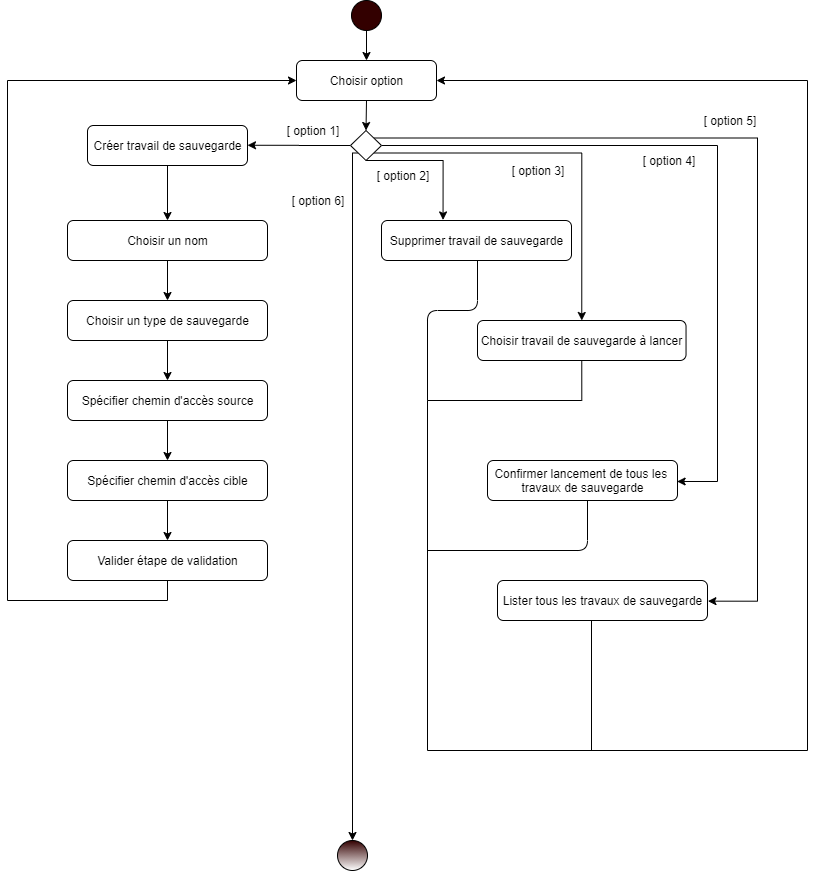

The diagram above was exported from draw.io. Its source (the exported page's mxGraphModel, read from the mxfile embedded in the PNG):
<mxGraphModel dx="1024" dy="584" grid="1" gridSize="10" guides="1" tooltips="1" connect="1" arrows="1" fold="1" page="1" pageScale="1" pageWidth="827" pageHeight="1169" math="0" shadow="0">
  <root>
    <mxCell id="0" />
    <mxCell id="1" parent="0" />
    <mxCell id="tZqPk9l4S-TipIihrlvE-74" style="edgeStyle=orthogonalEdgeStyle;rounded=0;orthogonalLoop=1;jettySize=auto;html=1;exitX=0.5;exitY=1;exitDx=0;exitDy=0;entryX=0.5;entryY=0;entryDx=0;entryDy=0;" parent="1" source="tZqPk9l4S-TipIihrlvE-1" target="tZqPk9l4S-TipIihrlvE-2" edge="1">
      <mxGeometry relative="1" as="geometry" />
    </mxCell>
    <mxCell id="tZqPk9l4S-TipIihrlvE-1" value="" style="ellipse;whiteSpace=wrap;html=1;aspect=fixed;fillColor=#330000;" parent="1" vertex="1">
      <mxGeometry x="354" y="20" width="30" height="30" as="geometry" />
    </mxCell>
    <mxCell id="tZqPk9l4S-TipIihrlvE-75" style="edgeStyle=orthogonalEdgeStyle;rounded=0;orthogonalLoop=1;jettySize=auto;html=1;exitX=0.5;exitY=1;exitDx=0;exitDy=0;entryX=0.5;entryY=0;entryDx=0;entryDy=0;" parent="1" source="tZqPk9l4S-TipIihrlvE-2" target="tZqPk9l4S-TipIihrlvE-4" edge="1">
      <mxGeometry relative="1" as="geometry" />
    </mxCell>
    <mxCell id="tZqPk9l4S-TipIihrlvE-2" value="" style="rounded=1;whiteSpace=wrap;html=1;fillColor=#FFFFFF;" parent="1" vertex="1">
      <mxGeometry x="299" y="80" width="140" height="40" as="geometry" />
    </mxCell>
    <mxCell id="tZqPk9l4S-TipIihrlvE-3" value="Choisir option" style="text;html=1;resizable=0;autosize=1;align=center;verticalAlign=middle;points=[];fillColor=none;strokeColor=none;rounded=0;" parent="1" vertex="1">
      <mxGeometry x="324" y="90" width="90" height="20" as="geometry" />
    </mxCell>
    <mxCell id="tZqPk9l4S-TipIihrlvE-37" style="edgeStyle=orthogonalEdgeStyle;rounded=0;orthogonalLoop=1;jettySize=auto;html=1;exitX=0;exitY=0.5;exitDx=0;exitDy=0;" parent="1" source="tZqPk9l4S-TipIihrlvE-4" edge="1">
      <mxGeometry relative="1" as="geometry">
        <mxPoint x="250" y="164.76470588235293" as="targetPoint" />
      </mxGeometry>
    </mxCell>
    <mxCell id="tZqPk9l4S-TipIihrlvE-40" style="edgeStyle=orthogonalEdgeStyle;rounded=0;orthogonalLoop=1;jettySize=auto;html=1;entryX=0.324;entryY=-0.014;entryDx=0;entryDy=0;entryPerimeter=0;exitX=0.5;exitY=1;exitDx=0;exitDy=0;" parent="1" source="tZqPk9l4S-TipIihrlvE-4" target="tZqPk9l4S-TipIihrlvE-6" edge="1">
      <mxGeometry relative="1" as="geometry">
        <mxPoint x="390" y="190" as="sourcePoint" />
        <Array as="points">
          <mxPoint x="446" y="180" />
        </Array>
      </mxGeometry>
    </mxCell>
    <mxCell id="tZqPk9l4S-TipIihrlvE-56" style="edgeStyle=orthogonalEdgeStyle;rounded=0;orthogonalLoop=1;jettySize=auto;html=1;exitX=1;exitY=1;exitDx=0;exitDy=0;entryX=0.5;entryY=0;entryDx=0;entryDy=0;" parent="1" source="tZqPk9l4S-TipIihrlvE-4" target="tZqPk9l4S-TipIihrlvE-51" edge="1">
      <mxGeometry relative="1" as="geometry">
        <Array as="points">
          <mxPoint x="585" y="173" />
        </Array>
      </mxGeometry>
    </mxCell>
    <mxCell id="tZqPk9l4S-TipIihrlvE-61" style="edgeStyle=orthogonalEdgeStyle;rounded=0;orthogonalLoop=1;jettySize=auto;html=1;exitX=1;exitY=0.5;exitDx=0;exitDy=0;entryX=0.998;entryY=0.533;entryDx=0;entryDy=0;entryPerimeter=0;" parent="1" source="tZqPk9l4S-TipIihrlvE-4" target="tZqPk9l4S-TipIihrlvE-49" edge="1">
      <mxGeometry relative="1" as="geometry">
        <Array as="points">
          <mxPoint x="720" y="165" />
          <mxPoint x="720" y="501" />
        </Array>
      </mxGeometry>
    </mxCell>
    <mxCell id="tZqPk9l4S-TipIihrlvE-63" style="edgeStyle=orthogonalEdgeStyle;rounded=0;orthogonalLoop=1;jettySize=auto;html=1;exitX=1;exitY=0;exitDx=0;exitDy=0;entryX=1.002;entryY=0.533;entryDx=0;entryDy=0;entryPerimeter=0;" parent="1" source="tZqPk9l4S-TipIihrlvE-4" target="tZqPk9l4S-TipIihrlvE-59" edge="1">
      <mxGeometry relative="1" as="geometry">
        <Array as="points">
          <mxPoint x="760" y="158" />
          <mxPoint x="760" y="621" />
        </Array>
      </mxGeometry>
    </mxCell>
    <mxCell id="tZqPk9l4S-TipIihrlvE-71" style="edgeStyle=orthogonalEdgeStyle;rounded=0;orthogonalLoop=1;jettySize=auto;html=1;exitX=0;exitY=1;exitDx=0;exitDy=0;entryX=0.5;entryY=0;entryDx=0;entryDy=0;" parent="1" source="tZqPk9l4S-TipIihrlvE-4" target="tZqPk9l4S-TipIihrlvE-5" edge="1">
      <mxGeometry relative="1" as="geometry">
        <Array as="points">
          <mxPoint x="355" y="173" />
        </Array>
      </mxGeometry>
    </mxCell>
    <mxCell id="tZqPk9l4S-TipIihrlvE-4" value="" style="rhombus;whiteSpace=wrap;html=1;fillColor=#FFFFFF;" parent="1" vertex="1">
      <mxGeometry x="353" y="150" width="31" height="30" as="geometry" />
    </mxCell>
    <mxCell id="tZqPk9l4S-TipIihrlvE-5" value="" style="ellipse;whiteSpace=wrap;html=1;aspect=fixed;fillColor=#330000;shadow=0;sketch=0;gradientColor=#ffffff;" parent="1" vertex="1">
      <mxGeometry x="340" y="860" width="30" height="30" as="geometry" />
    </mxCell>
    <mxCell id="tZqPk9l4S-TipIihrlvE-10" value="" style="group" parent="1" vertex="1" connectable="0">
      <mxGeometry x="90" y="145" width="160" height="40" as="geometry" />
    </mxCell>
    <mxCell id="tZqPk9l4S-TipIihrlvE-7" value="" style="rounded=1;whiteSpace=wrap;html=1;fillColor=#FFFFFF;" parent="tZqPk9l4S-TipIihrlvE-10" vertex="1">
      <mxGeometry width="160" height="40" as="geometry" />
    </mxCell>
    <mxCell id="tZqPk9l4S-TipIihrlvE-9" value="Créer travail de sauvegarde" style="text;html=1;resizable=0;autosize=1;align=center;verticalAlign=middle;points=[];fillColor=none;strokeColor=none;rounded=0;" parent="tZqPk9l4S-TipIihrlvE-10" vertex="1">
      <mxGeometry y="10" width="160" height="20" as="geometry" />
    </mxCell>
    <mxCell id="tZqPk9l4S-TipIihrlvE-13" value="" style="group" parent="1" vertex="1" connectable="0">
      <mxGeometry x="384" y="240" width="190" height="40" as="geometry" />
    </mxCell>
    <mxCell id="tZqPk9l4S-TipIihrlvE-6" value="" style="rounded=1;whiteSpace=wrap;html=1;fillColor=#FFFFFF;" parent="tZqPk9l4S-TipIihrlvE-13" vertex="1">
      <mxGeometry width="190" height="40" as="geometry" />
    </mxCell>
    <mxCell id="tZqPk9l4S-TipIihrlvE-8" value="Supprimer travail de sauvegarde" style="text;html=1;resizable=0;autosize=1;align=center;verticalAlign=middle;points=[];fillColor=none;strokeColor=none;rounded=0;" parent="tZqPk9l4S-TipIihrlvE-13" vertex="1">
      <mxGeometry y="10" width="190" height="20" as="geometry" />
    </mxCell>
    <mxCell id="tZqPk9l4S-TipIihrlvE-14" value="" style="group" parent="1" vertex="1" connectable="0">
      <mxGeometry x="70" y="240" width="200" height="40" as="geometry" />
    </mxCell>
    <mxCell id="tZqPk9l4S-TipIihrlvE-15" value="" style="rounded=1;whiteSpace=wrap;html=1;fillColor=#FFFFFF;" parent="tZqPk9l4S-TipIihrlvE-14" vertex="1">
      <mxGeometry width="200" height="40" as="geometry" />
    </mxCell>
    <mxCell id="tZqPk9l4S-TipIihrlvE-16" value="Choisir un nom" style="text;html=1;resizable=0;autosize=1;align=center;verticalAlign=middle;points=[];fillColor=none;strokeColor=none;rounded=0;" parent="tZqPk9l4S-TipIihrlvE-14" vertex="1">
      <mxGeometry x="50" y="10" width="100" height="20" as="geometry" />
    </mxCell>
    <mxCell id="tZqPk9l4S-TipIihrlvE-17" value="" style="group" parent="1" vertex="1" connectable="0">
      <mxGeometry x="70" y="320" width="200" height="40" as="geometry" />
    </mxCell>
    <mxCell id="tZqPk9l4S-TipIihrlvE-18" value="" style="rounded=1;whiteSpace=wrap;html=1;fillColor=#FFFFFF;" parent="tZqPk9l4S-TipIihrlvE-17" vertex="1">
      <mxGeometry width="200" height="40" as="geometry" />
    </mxCell>
    <mxCell id="tZqPk9l4S-TipIihrlvE-19" value="Choisir un type de sauvegarde" style="text;html=1;resizable=0;autosize=1;align=center;verticalAlign=middle;points=[];fillColor=none;strokeColor=none;rounded=0;" parent="tZqPk9l4S-TipIihrlvE-17" vertex="1">
      <mxGeometry x="10" y="10" width="180" height="20" as="geometry" />
    </mxCell>
    <mxCell id="tZqPk9l4S-TipIihrlvE-20" value="" style="group" parent="1" vertex="1" connectable="0">
      <mxGeometry x="70" y="400" width="200" height="40" as="geometry" />
    </mxCell>
    <mxCell id="tZqPk9l4S-TipIihrlvE-21" value="" style="rounded=1;whiteSpace=wrap;html=1;fillColor=#FFFFFF;" parent="tZqPk9l4S-TipIihrlvE-20" vertex="1">
      <mxGeometry width="200" height="40" as="geometry" />
    </mxCell>
    <mxCell id="tZqPk9l4S-TipIihrlvE-22" value="Spécifier chemin d'accès source" style="text;html=1;resizable=0;autosize=1;align=center;verticalAlign=middle;points=[];fillColor=none;strokeColor=none;rounded=0;" parent="tZqPk9l4S-TipIihrlvE-20" vertex="1">
      <mxGeometry x="5" y="10" width="190" height="20" as="geometry" />
    </mxCell>
    <mxCell id="tZqPk9l4S-TipIihrlvE-23" value="" style="group" parent="1" vertex="1" connectable="0">
      <mxGeometry x="70" y="480" width="200" height="40" as="geometry" />
    </mxCell>
    <mxCell id="tZqPk9l4S-TipIihrlvE-24" value="" style="rounded=1;whiteSpace=wrap;html=1;fillColor=#FFFFFF;" parent="tZqPk9l4S-TipIihrlvE-23" vertex="1">
      <mxGeometry width="200" height="40" as="geometry" />
    </mxCell>
    <mxCell id="tZqPk9l4S-TipIihrlvE-25" value="Spécifier chemin d'accès cible" style="text;html=1;resizable=0;autosize=1;align=center;verticalAlign=middle;points=[];fillColor=none;strokeColor=none;rounded=0;" parent="tZqPk9l4S-TipIihrlvE-23" vertex="1">
      <mxGeometry x="10" y="10" width="180" height="20" as="geometry" />
    </mxCell>
    <mxCell id="tZqPk9l4S-TipIihrlvE-26" value="" style="group" parent="1" vertex="1" connectable="0">
      <mxGeometry x="70" y="560" width="200" height="40" as="geometry" />
    </mxCell>
    <mxCell id="tZqPk9l4S-TipIihrlvE-27" value="" style="rounded=1;whiteSpace=wrap;html=1;fillColor=#FFFFFF;" parent="tZqPk9l4S-TipIihrlvE-26" vertex="1">
      <mxGeometry width="200" height="40" as="geometry" />
    </mxCell>
    <mxCell id="tZqPk9l4S-TipIihrlvE-28" value="Valider étape de validation" style="text;html=1;resizable=0;autosize=1;align=center;verticalAlign=middle;points=[];fillColor=none;strokeColor=none;rounded=0;" parent="tZqPk9l4S-TipIihrlvE-26" vertex="1">
      <mxGeometry x="20" y="10" width="160" height="20" as="geometry" />
    </mxCell>
    <mxCell id="tZqPk9l4S-TipIihrlvE-31" style="edgeStyle=orthogonalEdgeStyle;rounded=0;orthogonalLoop=1;jettySize=auto;html=1;exitX=0.5;exitY=1;exitDx=0;exitDy=0;entryX=0.5;entryY=0;entryDx=0;entryDy=0;" parent="1" source="tZqPk9l4S-TipIihrlvE-7" target="tZqPk9l4S-TipIihrlvE-15" edge="1">
      <mxGeometry relative="1" as="geometry" />
    </mxCell>
    <mxCell id="tZqPk9l4S-TipIihrlvE-32" style="edgeStyle=orthogonalEdgeStyle;rounded=0;orthogonalLoop=1;jettySize=auto;html=1;exitX=0.5;exitY=1;exitDx=0;exitDy=0;entryX=0.5;entryY=0;entryDx=0;entryDy=0;" parent="1" source="tZqPk9l4S-TipIihrlvE-15" target="tZqPk9l4S-TipIihrlvE-18" edge="1">
      <mxGeometry relative="1" as="geometry" />
    </mxCell>
    <mxCell id="tZqPk9l4S-TipIihrlvE-33" style="edgeStyle=orthogonalEdgeStyle;rounded=0;orthogonalLoop=1;jettySize=auto;html=1;exitX=0.5;exitY=1;exitDx=0;exitDy=0;entryX=0.5;entryY=0;entryDx=0;entryDy=0;" parent="1" source="tZqPk9l4S-TipIihrlvE-18" target="tZqPk9l4S-TipIihrlvE-21" edge="1">
      <mxGeometry relative="1" as="geometry" />
    </mxCell>
    <mxCell id="tZqPk9l4S-TipIihrlvE-34" style="edgeStyle=orthogonalEdgeStyle;rounded=0;orthogonalLoop=1;jettySize=auto;html=1;exitX=0.5;exitY=1;exitDx=0;exitDy=0;entryX=0.5;entryY=0;entryDx=0;entryDy=0;" parent="1" source="tZqPk9l4S-TipIihrlvE-21" target="tZqPk9l4S-TipIihrlvE-24" edge="1">
      <mxGeometry relative="1" as="geometry" />
    </mxCell>
    <mxCell id="tZqPk9l4S-TipIihrlvE-35" style="edgeStyle=orthogonalEdgeStyle;rounded=0;orthogonalLoop=1;jettySize=auto;html=1;exitX=0.5;exitY=1;exitDx=0;exitDy=0;entryX=0.5;entryY=0;entryDx=0;entryDy=0;" parent="1" source="tZqPk9l4S-TipIihrlvE-24" target="tZqPk9l4S-TipIihrlvE-27" edge="1">
      <mxGeometry relative="1" as="geometry" />
    </mxCell>
    <mxCell id="tZqPk9l4S-TipIihrlvE-36" style="edgeStyle=orthogonalEdgeStyle;rounded=0;orthogonalLoop=1;jettySize=auto;html=1;exitX=0.5;exitY=1;exitDx=0;exitDy=0;entryX=0;entryY=0.5;entryDx=0;entryDy=0;" parent="1" source="tZqPk9l4S-TipIihrlvE-27" target="tZqPk9l4S-TipIihrlvE-2" edge="1">
      <mxGeometry relative="1" as="geometry">
        <mxPoint x="10" y="80" as="targetPoint" />
        <Array as="points">
          <mxPoint x="170" y="620" />
          <mxPoint x="10" y="620" />
          <mxPoint x="10" y="100" />
        </Array>
      </mxGeometry>
    </mxCell>
    <mxCell id="tZqPk9l4S-TipIihrlvE-47" value="" style="group;rotation=90;" parent="1" vertex="1" connectable="0">
      <mxGeometry x="490" y="480" width="190" height="40" as="geometry" />
    </mxCell>
    <mxCell id="tZqPk9l4S-TipIihrlvE-48" value="" style="rounded=1;whiteSpace=wrap;html=1;fillColor=#FFFFFF;" parent="tZqPk9l4S-TipIihrlvE-47" vertex="1">
      <mxGeometry width="190" height="40" as="geometry" />
    </mxCell>
    <mxCell id="tZqPk9l4S-TipIihrlvE-49" value="Confirmer lancement de tous les &lt;br&gt;travaux de sauvegarde" style="text;html=1;resizable=0;autosize=1;align=center;verticalAlign=middle;points=[];fillColor=none;strokeColor=none;rounded=0;" parent="tZqPk9l4S-TipIihrlvE-47" vertex="1">
      <mxGeometry y="5" width="190" height="30" as="geometry" />
    </mxCell>
    <mxCell id="tZqPk9l4S-TipIihrlvE-67" value="" style="endArrow=none;html=1;" parent="tZqPk9l4S-TipIihrlvE-47" edge="1">
      <mxGeometry width="50" height="50" relative="1" as="geometry">
        <mxPoint x="-60" y="90" as="sourcePoint" />
        <mxPoint x="100" y="40" as="targetPoint" />
        <Array as="points">
          <mxPoint x="100" y="90" />
        </Array>
      </mxGeometry>
    </mxCell>
    <mxCell id="tZqPk9l4S-TipIihrlvE-50" value="" style="group" parent="1" vertex="1" connectable="0">
      <mxGeometry x="480" y="340" width="225" height="40" as="geometry" />
    </mxCell>
    <mxCell id="tZqPk9l4S-TipIihrlvE-51" value="" style="rounded=1;whiteSpace=wrap;html=1;fillColor=#FFFFFF;" parent="tZqPk9l4S-TipIihrlvE-50" vertex="1">
      <mxGeometry width="208.53658536585368" height="40" as="geometry" />
    </mxCell>
    <mxCell id="tZqPk9l4S-TipIihrlvE-52" value="Choisir travail de sauvegarde à lancer" style="text;html=1;resizable=0;autosize=1;align=center;verticalAlign=middle;points=[];fillColor=none;strokeColor=none;rounded=0;" parent="tZqPk9l4S-TipIihrlvE-50" vertex="1">
      <mxGeometry x="-5.733414634146342" y="10" width="220" height="20" as="geometry" />
    </mxCell>
    <mxCell id="tZqPk9l4S-TipIihrlvE-57" value="" style="group;rotation=90;" parent="1" vertex="1" connectable="0">
      <mxGeometry x="520" y="600" width="200" height="40" as="geometry" />
    </mxCell>
    <mxCell id="tZqPk9l4S-TipIihrlvE-58" value="" style="rounded=1;whiteSpace=wrap;html=1;fillColor=#FFFFFF;" parent="tZqPk9l4S-TipIihrlvE-57" vertex="1">
      <mxGeometry x="-20" width="210" height="40" as="geometry" />
    </mxCell>
    <mxCell id="tZqPk9l4S-TipIihrlvE-59" value="Lister tous les travaux de sauvegarde" style="text;html=1;resizable=0;autosize=1;align=center;verticalAlign=middle;points=[];fillColor=none;strokeColor=none;rounded=0;" parent="tZqPk9l4S-TipIihrlvE-57" vertex="1">
      <mxGeometry x="-20" y="10" width="210" height="20" as="geometry" />
    </mxCell>
    <mxCell id="tZqPk9l4S-TipIihrlvE-64" style="edgeStyle=orthogonalEdgeStyle;rounded=0;orthogonalLoop=1;jettySize=auto;html=1;exitX=0.5;exitY=1;exitDx=0;exitDy=0;entryX=1;entryY=0.5;entryDx=0;entryDy=0;" parent="1" source="tZqPk9l4S-TipIihrlvE-51" target="tZqPk9l4S-TipIihrlvE-2" edge="1">
      <mxGeometry relative="1" as="geometry">
        <Array as="points">
          <mxPoint x="585" y="420" />
          <mxPoint x="430" y="420" />
          <mxPoint x="430" y="770" />
          <mxPoint x="810" y="770" />
          <mxPoint x="810" y="100" />
        </Array>
      </mxGeometry>
    </mxCell>
    <mxCell id="tZqPk9l4S-TipIihrlvE-68" value="" style="endArrow=none;html=1;" parent="1" edge="1">
      <mxGeometry width="50" height="50" relative="1" as="geometry">
        <mxPoint x="594" y="770" as="sourcePoint" />
        <mxPoint x="594" y="640" as="targetPoint" />
      </mxGeometry>
    </mxCell>
    <mxCell id="tZqPk9l4S-TipIihrlvE-73" value="" style="endArrow=none;html=1;" parent="1" edge="1">
      <mxGeometry width="50" height="50" relative="1" as="geometry">
        <mxPoint x="430" y="420" as="sourcePoint" />
        <mxPoint x="480" y="280" as="targetPoint" />
        <Array as="points">
          <mxPoint x="430" y="330" />
          <mxPoint x="480" y="330" />
        </Array>
      </mxGeometry>
    </mxCell>
    <mxCell id="tZqPk9l4S-TipIihrlvE-76" value="[ option 1]" style="text;html=1;strokeColor=none;fillColor=none;align=center;verticalAlign=middle;whiteSpace=wrap;rounded=0;shadow=0;sketch=0;" parent="1" vertex="1">
      <mxGeometry x="283" y="140" width="66" height="20" as="geometry" />
    </mxCell>
    <mxCell id="tZqPk9l4S-TipIihrlvE-77" value="[ option 3]" style="text;html=1;strokeColor=none;fillColor=none;align=center;verticalAlign=middle;whiteSpace=wrap;rounded=0;shadow=0;sketch=0;" parent="1" vertex="1">
      <mxGeometry x="508" y="180" width="66" height="20" as="geometry" />
    </mxCell>
    <mxCell id="tZqPk9l4S-TipIihrlvE-78" value="[ option 4]" style="text;html=1;strokeColor=none;fillColor=none;align=center;verticalAlign=middle;whiteSpace=wrap;rounded=0;shadow=0;sketch=0;" parent="1" vertex="1">
      <mxGeometry x="639" y="170" width="66" height="20" as="geometry" />
    </mxCell>
    <mxCell id="tZqPk9l4S-TipIihrlvE-79" value="[ option 5]" style="text;html=1;strokeColor=none;fillColor=none;align=center;verticalAlign=middle;whiteSpace=wrap;rounded=0;shadow=0;sketch=0;" parent="1" vertex="1">
      <mxGeometry x="700" y="130" width="66" height="20" as="geometry" />
    </mxCell>
    <mxCell id="tZqPk9l4S-TipIihrlvE-80" value="[ option 6]" style="text;html=1;strokeColor=none;fillColor=none;align=center;verticalAlign=middle;whiteSpace=wrap;rounded=0;shadow=0;sketch=0;" parent="1" vertex="1">
      <mxGeometry x="288" y="210" width="66" height="20" as="geometry" />
    </mxCell>
    <mxCell id="tZqPk9l4S-TipIihrlvE-81" value="[ option 2]" style="text;html=1;strokeColor=none;fillColor=none;align=center;verticalAlign=middle;whiteSpace=wrap;rounded=0;shadow=0;sketch=0;" parent="1" vertex="1">
      <mxGeometry x="373" y="185" width="66" height="20" as="geometry" />
    </mxCell>
  </root>
</mxGraphModel>